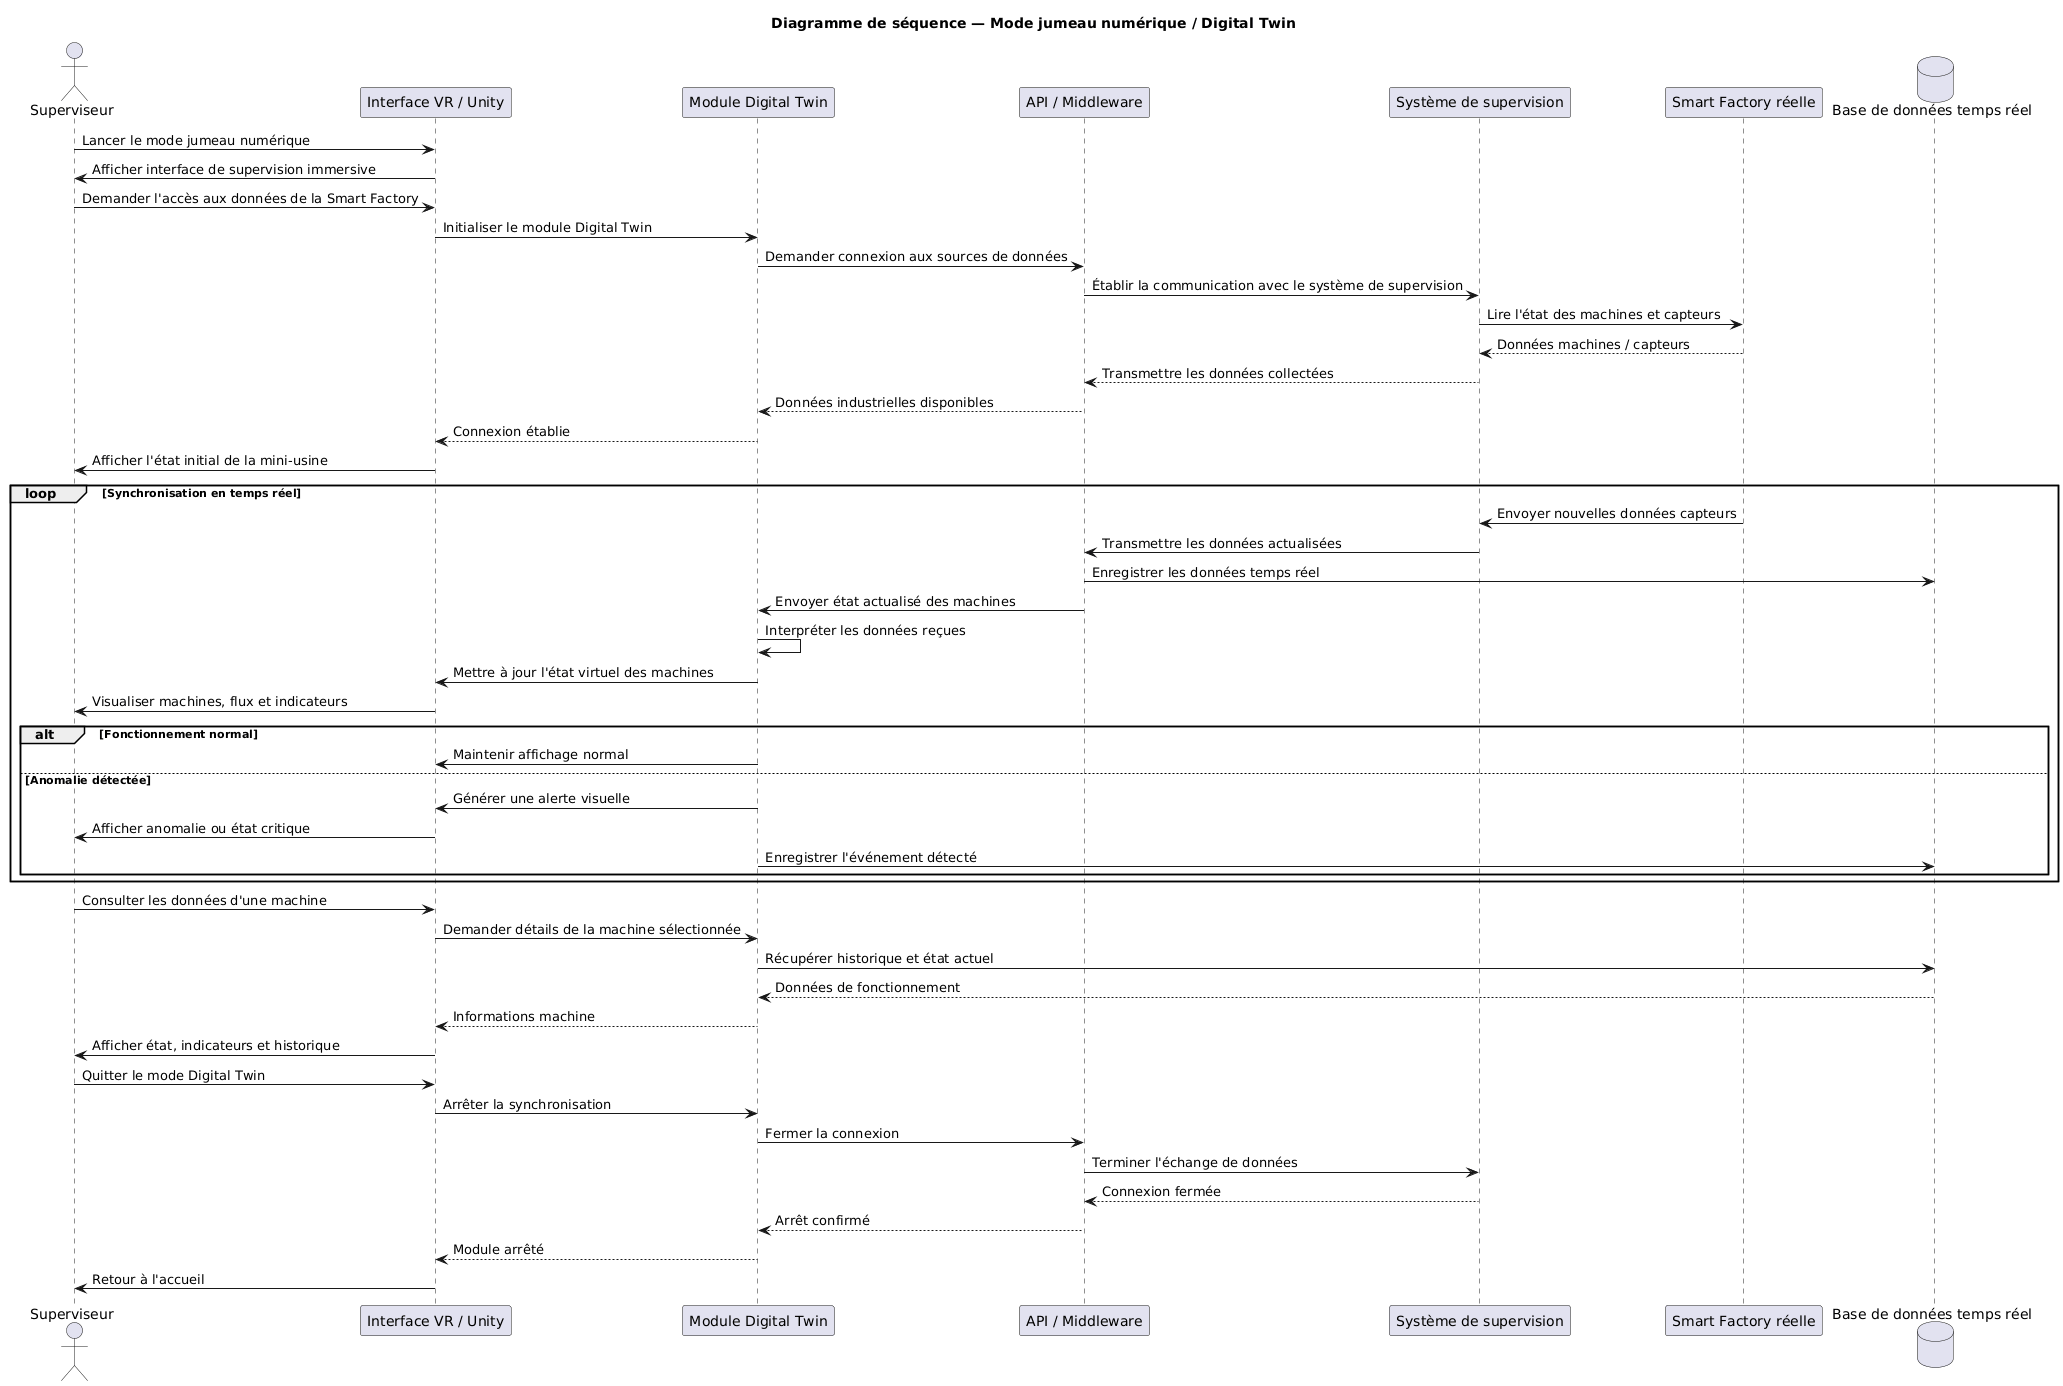

The diagram above was rendered by PlantUML. Its source (embedded in the PNG):
@startuml
title Diagramme de séquence — Mode jumeau numérique / Digital Twin

actor "Superviseur" as Superviseur
participant "Interface VR / Unity" as Unity
participant "Module Digital Twin" as DT
participant "API / Middleware" as API
participant "Système de supervision" as Supervision
participant "Smart Factory réelle" as Factory
database "Base de données temps réel" as DB

Superviseur -> Unity : Lancer le mode jumeau numérique
Unity -> Superviseur : Afficher interface de supervision immersive

Superviseur -> Unity : Demander l'accès aux données de la Smart Factory
Unity -> DT : Initialiser le module Digital Twin
DT -> API : Demander connexion aux sources de données
API -> Supervision : Établir la communication avec le système de supervision
Supervision -> Factory : Lire l'état des machines et capteurs
Factory --> Supervision : Données machines / capteurs
Supervision --> API : Transmettre les données collectées
API --> DT : Données industrielles disponibles
DT --> Unity : Connexion établie

Unity -> Superviseur : Afficher l'état initial de la mini-usine

loop Synchronisation en temps réel
    Factory -> Supervision : Envoyer nouvelles données capteurs
    Supervision -> API : Transmettre les données actualisées
    API -> DB : Enregistrer les données temps réel
    API -> DT : Envoyer état actualisé des machines

    DT -> DT : Interpréter les données reçues
    DT -> Unity : Mettre à jour l'état virtuel des machines
    Unity -> Superviseur : Visualiser machines, flux et indicateurs

    alt Fonctionnement normal
        DT -> Unity : Maintenir affichage normal
    else Anomalie détectée
        DT -> Unity : Générer une alerte visuelle
        Unity -> Superviseur : Afficher anomalie ou état critique
        DT -> DB : Enregistrer l'événement détecté
    end
end

Superviseur -> Unity : Consulter les données d'une machine
Unity -> DT : Demander détails de la machine sélectionnée
DT -> DB : Récupérer historique et état actuel
DB --> DT : Données de fonctionnement
DT --> Unity : Informations machine
Unity -> Superviseur : Afficher état, indicateurs et historique

Superviseur -> Unity : Quitter le mode Digital Twin
Unity -> DT : Arrêter la synchronisation
DT -> API : Fermer la connexion
API -> Supervision : Terminer l'échange de données
Supervision --> API : Connexion fermée
API --> DT : Arrêt confirmé
DT --> Unity : Module arrêté

Unity -> Superviseur : Retour à l'accueil
@enduml